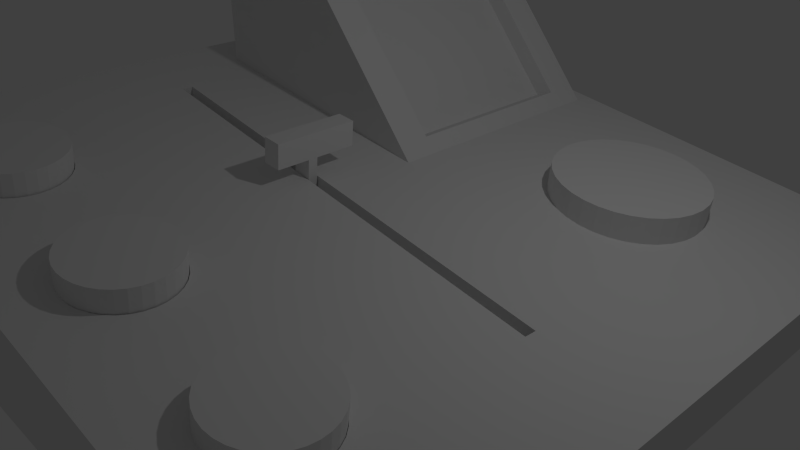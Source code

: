 # Source: control_panel.blend  (saved by Blender 2.76.0; exported with 4.5.12 LTS)
import bpy
from mathutils import Matrix  # noqa: F401  (used for matrix-valued properties, if any)

bpy.ops.wm.read_factory_settings(use_empty=True)
scene = bpy.context.scene
scene.name = 'Scene'

# ---- collections
col_collection_1 = bpy.data.collections.new('Collection 1'); scene.collection.children.link(col_collection_1)

# ---- world
world_world = bpy.data.worlds.new('World'); scene.world = world_world
world_world.color = (0.05088, 0.05088, 0.05088)
world_world.use_sun_shadow = False
world_world.sun_shadow_jitter_overblur = 0.0
world_world.cycles.sampling_method = 'MANUAL'
world_world.cycles.sample_map_resolution = 256

# ---- cameras
cam_camera = bpy.data.cameras.new('Camera')
cam_camera.clip_end = 100.0
cam_camera.lens = 35.0
cam_camera.sensor_width = 32.0
cam_camera.sensor_height = 18.0
cam_camera.ortho_scale = 7.314
cam_camera.dof.focus_distance = 0.0
cam_camera.dof.aperture_fstop = 128.0

# ---- lights
light_lamp = bpy.data.lights.new('Lamp', 'POINT')
light_lamp.transmission_factor = 0.0
light_lamp.cutoff_distance = 30.0
light_lamp.energy = 100.0
light_lamp.shadow_buffer_clip_start = 1.001
light_lamp.shadow_soft_size = 0.1
light_lamp.shadow_maximum_resolution = 0.006
light_lamp.use_absolute_resolution = True
light_lamp.cycles.use_multiple_importance_sampling = False

# ---- meshes
me_cylinder_003 = bpy.data.meshes.new('Cylinder.003')
me_cylinder_003.from_pydata([(0.0, 1.0, -1.0), (0.0, 1.0, 1.0), (0.1951, 0.9808, -1.0), (0.1951, 0.9808, 1.0), (0.3827, 0.9239, -1.0), (0.3827, 0.9239, 1.0), (0.5556, 0.8315, -1.0), (0.5556, 0.8315, 1.0), (0.7071, 0.7071, -1.0), (0.7071, 0.7071, 1.0), (0.8315, 0.5556, -1.0), (0.8315, 0.5556, 1.0), (0.9239, 0.3827, -1.0), (0.9239, 0.3827, 1.0), (0.9808, 0.1951, -1.0), (0.9808, 0.1951, 1.0), (1.0, 7.55e-08, -1.0), (1.0, 7.55e-08, 1.0), (0.9808, -0.1951, -1.0), (0.9808, -0.1951, 1.0), (0.9239, -0.3827, -1.0), (0.9239, -0.3827, 1.0), (0.8315, -0.5556, -1.0), (0.8315, -0.5556, 1.0), (0.7071, -0.7071, -1.0), (0.7071, -0.7071, 1.0), (0.5556, -0.8315, -1.0), (0.5556, -0.8315, 1.0), (0.3827, -0.9239, -1.0), (0.3827, -0.9239, 1.0), (0.1951, -0.9808, -1.0), (0.1951, -0.9808, 1.0), (-3.258e-07, -1.0, -1.0), (-3.258e-07, -1.0, 1.0), (-0.1951, -0.9808, -1.0), (-0.1951, -0.9808, 1.0), (-0.3827, -0.9239, -1.0), (-0.3827, -0.9239, 1.0), (-0.5556, -0.8315, -1.0), (-0.5556, -0.8315, 1.0), (-0.7071, -0.7071, -1.0), (-0.7071, -0.7071, 1.0), (-0.8315, -0.5556, -1.0), (-0.8315, -0.5556, 1.0), (-0.9239, -0.3827, -1.0), (-0.9239, -0.3827, 1.0), (-0.9808, -0.1951, -1.0), (-0.9808, -0.1951, 1.0), (-1.0, 9.656e-07, -1.0), (-1.0, 9.656e-07, 1.0), (-0.9808, 0.1951, -1.0), (-0.9808, 0.1951, 1.0), (-0.9239, 0.3827, -1.0), (-0.9239, 0.3827, 1.0), (-0.8315, 0.5556, -1.0), (-0.8315, 0.5556, 1.0), (-0.7071, 0.7071, -1.0), (-0.7071, 0.7071, 1.0), (-0.5556, 0.8315, -1.0), (-0.5556, 0.8315, 1.0), (-0.3827, 0.9239, -1.0), (-0.3827, 0.9239, 1.0), (-0.1951, 0.9808, -1.0), (-0.1951, 0.9808, 1.0)], [], [(0, 1, 3, 2), (2, 3, 5, 4), (4, 5, 7, 6), (6, 7, 9, 8), (8, 9, 11, 10), (10, 11, 13, 12), (12, 13, 15, 14), (14, 15, 17, 16), (16, 17, 19, 18), (18, 19, 21, 20), (20, 21, 23, 22), (22, 23, 25, 24), (24, 25, 27, 26), (26, 27, 29, 28), (28, 29, 31, 30), (30, 31, 33, 32), (32, 33, 35, 34), (34, 35, 37, 36), (36, 37, 39, 38), (38, 39, 41, 40), (40, 41, 43, 42), (42, 43, 45, 44), (44, 45, 47, 46), (46, 47, 49, 48), (48, 49, 51, 50), (50, 51, 53, 52), (52, 53, 55, 54), (54, 55, 57, 56), (56, 57, 59, 58), (58, 59, 61, 60), (3, 1, 63, 61, 59, 57, 55, 53, 51, 49, 47, 45, 43, 41, 39, 37, 35, 33, 31, 29, 27, 25, 23, 21, 19, 17, 15, 13, 11, 9, 7, 5), (62, 63, 1, 0), (60, 61, 63, 62), (0, 2, 4, 6, 8, 10, 12, 14, 16, 18, 20, 22, 24, 26, 28, 30, 32, 34, 36, 38, 40, 42, 44, 46, 48, 50, 52, 54, 56, 58, 60, 62)])
me_cylinder_003.use_remesh_preserve_volume = False
me_cylinder_003.use_remesh_preserve_attributes = False
me_cylinder_003.use_mirror_vertex_groups = False
me_cylinder_003.update()
me_cube_004 = bpy.data.meshes.new('Cube.004')
me_cube_004.from_pydata([(-1.32, -1.32, -1.32), (-1.32, -1.32, 1.32), (-1.32, 1.32, -1.32), (-1.32, 1.32, 1.32), (1.151, -0.9708, -1.014), (0.0338, -0.9708, 1.014), (1.151, 0.9708, -1.014), (0.0338, 0.9708, 1.014), (-0.1347, 1.32, 1.32), (1.32, 1.32, -1.32), (-0.1347, -1.32, 1.32), (1.32, -1.32, -1.32), (-0.1384, 0.9708, 0.9193), (0.9792, 0.9708, -1.109), (-0.1384, -0.9708, 0.9193), (0.9792, -0.9708, -1.109)], [], [(1, 3, 2, 0), (3, 8, 9, 2), (4, 6, 13, 15), (10, 1, 0, 11), (0, 2, 9, 11), (10, 8, 3, 1), (7, 6, 9, 8), (5, 7, 8, 10), (4, 5, 10, 11), (6, 4, 11, 9), (12, 14, 15, 13), (7, 5, 14, 12), (5, 4, 15, 14), (6, 7, 12, 13)])
me_cube_004.use_remesh_preserve_volume = False
me_cube_004.use_remesh_preserve_attributes = False
me_cube_004.use_mirror_vertex_groups = False
me_cube_004.update()
me_cube_003 = bpy.data.meshes.new('Cube.003')
me_cube_003.from_pydata([(-1.32, -1.32, -1.32), (-1.32, -1.32, 1.32), (-1.32, 1.32, -1.32), (-1.32, 1.32, 1.32), (1.32, -1.32, -1.32), (1.32, -1.32, 1.32), (1.32, 1.32, -1.32), (1.32, 1.32, 1.32), (-1.32, -0.2682, 1.32), (-1.32, 0.03306, 1.32), (-1.32, 0.03306, -1.32), (-1.32, -0.2682, -1.32), (1.32, 0.03306, 1.32), (1.32, -0.2682, 1.32), (1.32, -0.2682, -1.32), (1.32, 0.03306, -1.32), (-1.32, 0.03306, -4.685), (-1.32, -0.2682, -4.685), (1.32, -0.2682, -4.685), (1.32, 0.03306, -4.685)], [], [(9, 3, 2, 10), (3, 7, 6, 2), (13, 5, 4, 14), (5, 1, 0, 4), (10, 2, 6, 15), (12, 7, 3, 9), (5, 13, 8, 1), (13, 12, 9, 8), (0, 11, 14, 4), (15, 14, 18, 19), (7, 12, 15, 6), (12, 13, 14, 15), (1, 8, 11, 0), (8, 9, 10, 11), (17, 16, 19, 18), (11, 10, 16, 17), (14, 11, 17, 18), (10, 15, 19, 16)])
me_cube_003.use_remesh_preserve_volume = False
me_cube_003.use_remesh_preserve_attributes = False
me_cube_003.use_mirror_vertex_groups = False
me_cube_003.update()
me_cylinder_002 = bpy.data.meshes.new('Cylinder.002')
me_cylinder_002.from_pydata([(0.0, 1.0, -1.0), (0.0, 1.0, 1.0), (0.1951, 0.9808, -1.0), (0.1951, 0.9808, 1.0), (0.3827, 0.9239, -1.0), (0.3827, 0.9239, 1.0), (0.5556, 0.8315, -1.0), (0.5556, 0.8315, 1.0), (0.7071, 0.7071, -1.0), (0.7071, 0.7071, 1.0), (0.8315, 0.5556, -1.0), (0.8315, 0.5556, 1.0), (0.9239, 0.3827, -1.0), (0.9239, 0.3827, 1.0), (0.9808, 0.1951, -1.0), (0.9808, 0.1951, 1.0), (1.0, 7.55e-08, -1.0), (1.0, 7.55e-08, 1.0), (0.9808, -0.1951, -1.0), (0.9808, -0.1951, 1.0), (0.9239, -0.3827, -1.0), (0.9239, -0.3827, 1.0), (0.8315, -0.5556, -1.0), (0.8315, -0.5556, 1.0), (0.7071, -0.7071, -1.0), (0.7071, -0.7071, 1.0), (0.5556, -0.8315, -1.0), (0.5556, -0.8315, 1.0), (0.3827, -0.9239, -1.0), (0.3827, -0.9239, 1.0), (0.1951, -0.9808, -1.0), (0.1951, -0.9808, 1.0), (-3.258e-07, -1.0, -1.0), (-3.258e-07, -1.0, 1.0), (-0.1951, -0.9808, -1.0), (-0.1951, -0.9808, 1.0), (-0.3827, -0.9239, -1.0), (-0.3827, -0.9239, 1.0), (-0.5556, -0.8315, -1.0), (-0.5556, -0.8315, 1.0), (-0.7071, -0.7071, -1.0), (-0.7071, -0.7071, 1.0), (-0.8315, -0.5556, -1.0), (-0.8315, -0.5556, 1.0), (-0.9239, -0.3827, -1.0), (-0.9239, -0.3827, 1.0), (-0.9808, -0.1951, -1.0), (-0.9808, -0.1951, 1.0), (-1.0, 9.656e-07, -1.0), (-1.0, 9.656e-07, 1.0), (-0.9808, 0.1951, -1.0), (-0.9808, 0.1951, 1.0), (-0.9239, 0.3827, -1.0), (-0.9239, 0.3827, 1.0), (-0.8315, 0.5556, -1.0), (-0.8315, 0.5556, 1.0), (-0.7071, 0.7071, -1.0), (-0.7071, 0.7071, 1.0), (-0.5556, 0.8315, -1.0), (-0.5556, 0.8315, 1.0), (-0.3827, 0.9239, -1.0), (-0.3827, 0.9239, 1.0), (-0.1951, 0.9808, -1.0), (-0.1951, 0.9808, 1.0)], [], [(0, 1, 3, 2), (2, 3, 5, 4), (4, 5, 7, 6), (6, 7, 9, 8), (8, 9, 11, 10), (10, 11, 13, 12), (12, 13, 15, 14), (14, 15, 17, 16), (16, 17, 19, 18), (18, 19, 21, 20), (20, 21, 23, 22), (22, 23, 25, 24), (24, 25, 27, 26), (26, 27, 29, 28), (28, 29, 31, 30), (30, 31, 33, 32), (32, 33, 35, 34), (34, 35, 37, 36), (36, 37, 39, 38), (38, 39, 41, 40), (40, 41, 43, 42), (42, 43, 45, 44), (44, 45, 47, 46), (46, 47, 49, 48), (48, 49, 51, 50), (50, 51, 53, 52), (52, 53, 55, 54), (54, 55, 57, 56), (56, 57, 59, 58), (58, 59, 61, 60), (3, 1, 63, 61, 59, 57, 55, 53, 51, 49, 47, 45, 43, 41, 39, 37, 35, 33, 31, 29, 27, 25, 23, 21, 19, 17, 15, 13, 11, 9, 7, 5), (62, 63, 1, 0), (60, 61, 63, 62), (0, 2, 4, 6, 8, 10, 12, 14, 16, 18, 20, 22, 24, 26, 28, 30, 32, 34, 36, 38, 40, 42, 44, 46, 48, 50, 52, 54, 56, 58, 60, 62)])
me_cylinder_002.use_remesh_preserve_volume = False
me_cylinder_002.use_remesh_preserve_attributes = False
me_cylinder_002.use_mirror_vertex_groups = False
me_cylinder_002.update()
me_cylinder_001 = bpy.data.meshes.new('Cylinder.001')
me_cylinder_001.from_pydata([(0.0, 1.0, -1.0), (0.0, 1.0, 1.0), (0.1951, 0.9808, -1.0), (0.1951, 0.9808, 1.0), (0.3827, 0.9239, -1.0), (0.3827, 0.9239, 1.0), (0.5556, 0.8315, -1.0), (0.5556, 0.8315, 1.0), (0.7071, 0.7071, -1.0), (0.7071, 0.7071, 1.0), (0.8315, 0.5556, -1.0), (0.8315, 0.5556, 1.0), (0.9239, 0.3827, -1.0), (0.9239, 0.3827, 1.0), (0.9808, 0.1951, -1.0), (0.9808, 0.1951, 1.0), (1.0, 7.55e-08, -1.0), (1.0, 7.55e-08, 1.0), (0.9808, -0.1951, -1.0), (0.9808, -0.1951, 1.0), (0.9239, -0.3827, -1.0), (0.9239, -0.3827, 1.0), (0.8315, -0.5556, -1.0), (0.8315, -0.5556, 1.0), (0.7071, -0.7071, -1.0), (0.7071, -0.7071, 1.0), (0.5556, -0.8315, -1.0), (0.5556, -0.8315, 1.0), (0.3827, -0.9239, -1.0), (0.3827, -0.9239, 1.0), (0.1951, -0.9808, -1.0), (0.1951, -0.9808, 1.0), (-3.258e-07, -1.0, -1.0), (-3.258e-07, -1.0, 1.0), (-0.1951, -0.9808, -1.0), (-0.1951, -0.9808, 1.0), (-0.3827, -0.9239, -1.0), (-0.3827, -0.9239, 1.0), (-0.5556, -0.8315, -1.0), (-0.5556, -0.8315, 1.0), (-0.7071, -0.7071, -1.0), (-0.7071, -0.7071, 1.0), (-0.8315, -0.5556, -1.0), (-0.8315, -0.5556, 1.0), (-0.9239, -0.3827, -1.0), (-0.9239, -0.3827, 1.0), (-0.9808, -0.1951, -1.0), (-0.9808, -0.1951, 1.0), (-1.0, 9.656e-07, -1.0), (-1.0, 9.656e-07, 1.0), (-0.9808, 0.1951, -1.0), (-0.9808, 0.1951, 1.0), (-0.9239, 0.3827, -1.0), (-0.9239, 0.3827, 1.0), (-0.8315, 0.5556, -1.0), (-0.8315, 0.5556, 1.0), (-0.7071, 0.7071, -1.0), (-0.7071, 0.7071, 1.0), (-0.5556, 0.8315, -1.0), (-0.5556, 0.8315, 1.0), (-0.3827, 0.9239, -1.0), (-0.3827, 0.9239, 1.0), (-0.1951, 0.9808, -1.0), (-0.1951, 0.9808, 1.0)], [], [(0, 1, 3, 2), (2, 3, 5, 4), (4, 5, 7, 6), (6, 7, 9, 8), (8, 9, 11, 10), (10, 11, 13, 12), (12, 13, 15, 14), (14, 15, 17, 16), (16, 17, 19, 18), (18, 19, 21, 20), (20, 21, 23, 22), (22, 23, 25, 24), (24, 25, 27, 26), (26, 27, 29, 28), (28, 29, 31, 30), (30, 31, 33, 32), (32, 33, 35, 34), (34, 35, 37, 36), (36, 37, 39, 38), (38, 39, 41, 40), (40, 41, 43, 42), (42, 43, 45, 44), (44, 45, 47, 46), (46, 47, 49, 48), (48, 49, 51, 50), (50, 51, 53, 52), (52, 53, 55, 54), (54, 55, 57, 56), (56, 57, 59, 58), (58, 59, 61, 60), (3, 1, 63, 61, 59, 57, 55, 53, 51, 49, 47, 45, 43, 41, 39, 37, 35, 33, 31, 29, 27, 25, 23, 21, 19, 17, 15, 13, 11, 9, 7, 5), (62, 63, 1, 0), (60, 61, 63, 62), (0, 2, 4, 6, 8, 10, 12, 14, 16, 18, 20, 22, 24, 26, 28, 30, 32, 34, 36, 38, 40, 42, 44, 46, 48, 50, 52, 54, 56, 58, 60, 62)])
me_cylinder_001.use_remesh_preserve_volume = False
me_cylinder_001.use_remesh_preserve_attributes = False
me_cylinder_001.use_mirror_vertex_groups = False
me_cylinder_001.update()
me_cylinder = bpy.data.meshes.new('Cylinder')
me_cylinder.from_pydata([(0.0, 1.0, -1.0), (0.0, 1.0, 1.0), (0.1951, 0.9808, -1.0), (0.1951, 0.9808, 1.0), (0.3827, 0.9239, -1.0), (0.3827, 0.9239, 1.0), (0.5556, 0.8315, -1.0), (0.5556, 0.8315, 1.0), (0.7071, 0.7071, -1.0), (0.7071, 0.7071, 1.0), (0.8315, 0.5556, -1.0), (0.8315, 0.5556, 1.0), (0.9239, 0.3827, -1.0), (0.9239, 0.3827, 1.0), (0.9808, 0.1951, -1.0), (0.9808, 0.1951, 1.0), (1.0, 7.55e-08, -1.0), (1.0, 7.55e-08, 1.0), (0.9808, -0.1951, -1.0), (0.9808, -0.1951, 1.0), (0.9239, -0.3827, -1.0), (0.9239, -0.3827, 1.0), (0.8315, -0.5556, -1.0), (0.8315, -0.5556, 1.0), (0.7071, -0.7071, -1.0), (0.7071, -0.7071, 1.0), (0.5556, -0.8315, -1.0), (0.5556, -0.8315, 1.0), (0.3827, -0.9239, -1.0), (0.3827, -0.9239, 1.0), (0.1951, -0.9808, -1.0), (0.1951, -0.9808, 1.0), (-3.258e-07, -1.0, -1.0), (-3.258e-07, -1.0, 1.0), (-0.1951, -0.9808, -1.0), (-0.1951, -0.9808, 1.0), (-0.3827, -0.9239, -1.0), (-0.3827, -0.9239, 1.0), (-0.5556, -0.8315, -1.0), (-0.5556, -0.8315, 1.0), (-0.7071, -0.7071, -1.0), (-0.7071, -0.7071, 1.0), (-0.8315, -0.5556, -1.0), (-0.8315, -0.5556, 1.0), (-0.9239, -0.3827, -1.0), (-0.9239, -0.3827, 1.0), (-0.9808, -0.1951, -1.0), (-0.9808, -0.1951, 1.0), (-1.0, 9.656e-07, -1.0), (-1.0, 9.656e-07, 1.0), (-0.9808, 0.1951, -1.0), (-0.9808, 0.1951, 1.0), (-0.9239, 0.3827, -1.0), (-0.9239, 0.3827, 1.0), (-0.8315, 0.5556, -1.0), (-0.8315, 0.5556, 1.0), (-0.7071, 0.7071, -1.0), (-0.7071, 0.7071, 1.0), (-0.5556, 0.8315, -1.0), (-0.5556, 0.8315, 1.0), (-0.3827, 0.9239, -1.0), (-0.3827, 0.9239, 1.0), (-0.1951, 0.9808, -1.0), (-0.1951, 0.9808, 1.0)], [], [(0, 1, 3, 2), (2, 3, 5, 4), (4, 5, 7, 6), (6, 7, 9, 8), (8, 9, 11, 10), (10, 11, 13, 12), (12, 13, 15, 14), (14, 15, 17, 16), (16, 17, 19, 18), (18, 19, 21, 20), (20, 21, 23, 22), (22, 23, 25, 24), (24, 25, 27, 26), (26, 27, 29, 28), (28, 29, 31, 30), (30, 31, 33, 32), (32, 33, 35, 34), (34, 35, 37, 36), (36, 37, 39, 38), (38, 39, 41, 40), (40, 41, 43, 42), (42, 43, 45, 44), (44, 45, 47, 46), (46, 47, 49, 48), (48, 49, 51, 50), (50, 51, 53, 52), (52, 53, 55, 54), (54, 55, 57, 56), (56, 57, 59, 58), (58, 59, 61, 60), (3, 1, 63, 61, 59, 57, 55, 53, 51, 49, 47, 45, 43, 41, 39, 37, 35, 33, 31, 29, 27, 25, 23, 21, 19, 17, 15, 13, 11, 9, 7, 5), (62, 63, 1, 0), (60, 61, 63, 62), (0, 2, 4, 6, 8, 10, 12, 14, 16, 18, 20, 22, 24, 26, 28, 30, 32, 34, 36, 38, 40, 42, 44, 46, 48, 50, 52, 54, 56, 58, 60, 62)])
me_cylinder.use_remesh_preserve_volume = False
me_cylinder.use_remesh_preserve_attributes = False
me_cylinder.use_mirror_vertex_groups = False
me_cylinder.update()
me_cube_001 = bpy.data.meshes.new('Cube.001')
me_cube_001.from_pydata([(-1.32, -1.32, 8.219), (-1.32, 1.32, 8.219), (-1.32, 1.32, -1.32), (-1.32, -1.32, -1.32), (1.32, -1.32, 1.32), (1.32, -1.32, -1.32), (-1.135, 0.2117, 7.737), (-0.9927, -0.1503, 7.364), (-0.9915, -0.1058, 7.361), (0.8773, -0.1596, 2.477), (-0.03204, 0.2117, 4.853), (-1.135, 1.253, 7.737), (-0.03204, 1.253, 4.853), (-0.03204, 1.202, 4.853), (-0.03204, 0.2632, 4.853), (1.32, 1.32, 1.32), (1.32, 1.32, -1.32), (0.6995, -1.142, 2.942), (0.6631, -1.138, 3.037), (0.6281, -1.127, 3.128), (0.5959, -1.11, 3.212), (0.5676, -1.086, 3.286), (0.5444, -1.057, 3.347), (0.5272, -1.025, 3.392), (0.5165, -0.9891, 3.42), (0.5129, -0.9521, 3.429), (0.5164, -0.9151, 3.42), (0.527, -0.8795, 3.392), (0.5442, -0.8467, 3.347), (0.5674, -0.818, 3.287), (0.5956, -0.7943, 3.213), (0.6278, -0.7768, 3.129), (0.1598, -0.879, 4.352), (0.1705, -0.9146, 4.324), (0.1742, -0.9516, 4.314), (0.1706, -0.9886, 4.324), (0.16, -1.024, 4.352), (0.1427, -1.057, 4.397), (0.1194, -1.086, 4.457), (0.09108, -1.109, 4.532), (0.05872, -1.127, 4.616), (0.02359, -1.138, 4.708), (-0.01295, -1.141, 4.803), (-0.7329, -1.141, 6.685), (-0.7694, -1.138, 6.78), (-0.8046, -1.127, 6.872), (-0.837, -1.11, 6.957), (-0.8654, -1.086, 7.031), (-0.8887, -1.057, 7.092), (-0.906, -1.025, 7.137), (-0.9167, -0.989, 7.165), (-0.9204, -0.952, 7.175), (-0.9168, -0.915, 7.166), (-0.9062, -0.8794, 7.138), (-0.8889, -0.8466, 7.093), (-0.8656, -0.8179, 7.032), (-0.8373, -0.7943, 6.958), (-0.8049, -0.7767, 6.873), (-0.7698, -0.7659, 6.781), (-0.7333, -0.7622, 6.686), (-1.003, -0.1525, 6.285), (-1.002, -0.1081, 6.257), (0.8646, -0.1622, 1.201), (0.876, -0.2041, 2.48), (-0.6967, -0.7658, 6.59), (-0.6616, -0.7765, 6.499), (-0.6292, -0.794, 6.414), (-0.6007, -0.8176, 6.34), (-0.169, -0.8466, 5.211), (-0.1457, -0.8178, 5.15), (-0.1174, -0.7942, 5.076), (-0.08501, -0.7767, 4.992), (-0.04988, -0.7658, 4.9), (-0.01334, -0.7622, 4.804), (0.02321, -0.7658, 4.709), (0.05836, -0.7765, 4.617), (0.09076, -0.794, 4.532), (0.1192, -0.8176, 4.458), (0.1425, -0.8463, 4.397), (0.6627, -0.766, 3.038), (0.6991, -0.7623, 2.943), (0.7355, -0.7659, 2.848), (0.7705, -0.7766, 2.756), (0.8027, -0.7941, 2.672), (0.831, -0.8177, 2.598), (0.8542, -0.8464, 2.537), (0.8714, -0.8792, 2.492), (0.8821, -0.9147, 2.464), (0.8857, -0.9517, 2.455), (0.8822, -0.9887, 2.464), (0.8716, -1.024, 2.492), (0.8544, -1.057, 2.537), (0.8313, -1.086, 2.597), (0.803, -1.109, 2.671), (0.7708, -1.127, 2.755), (0.7359, -1.138, 2.847), (0.6736, -1.142, 0.09183), (0.6372, -1.138, 0.1826), (0.6021, -1.128, 0.2695), (0.5699, -1.11, 0.3493), (0.5415, -1.087, 0.4187), (0.5183, -1.058, 0.4753), (0.501, -1.025, 0.5168), (0.4903, -0.9896, 0.5416), (0.4867, -0.9527, 0.5488), (0.4902, -0.9157, 0.538), (0.5008, -0.8801, 0.5097), (0.518, -0.8473, 0.4651), (0.5411, -0.8185, 0.4057), (0.5694, -0.7949, 0.3339), (0.6016, -0.7773, 0.2525), (0.1211, -0.8798, 0.09635), (0.1318, -0.9154, 0.07142), (0.1355, -0.9524, 0.06422), (0.132, -0.9894, 0.07502), (0.1213, -1.025, 0.1034), (0.1041, -1.058, 0.1483), (0.08078, -1.087, 0.2079), (0.0524, -1.11, 0.2801), (0.02001, -1.128, 0.3619), (-0.01515, -1.139, 0.4503), (-0.05172, -1.142, 0.5419), (-0.0495, -1.138, 4.899), (-0.08465, -1.127, 4.991), (-0.117, -1.11, 5.076), (-0.1455, -1.086, 5.15), (-0.1688, -1.057, 5.211), (-0.1861, -1.025, 5.256), (-0.1968, -0.989, 5.284), (-0.2005, -0.952, 5.293), (-0.1969, -0.915, 5.284), (-0.1863, -0.8794, 5.256), (-0.5774, -0.8463, 6.279), (-0.5601, -0.8791, 6.233), (-0.5494, -0.9146, 6.205), (-0.5457, -0.9516, 6.196), (-0.5493, -0.9886, 6.205), (-0.5599, -1.024, 6.233), (-0.5772, -1.057, 6.278), (-0.6005, -1.086, 6.339), (-0.6288, -1.109, 6.413), (-0.6612, -1.127, 6.498), (-0.6963, -1.138, 6.589), (-0.7702, -1.142, 2.58), (-0.8068, -1.139, 2.671), (-0.842, -1.128, 2.758), (-0.8744, -1.11, 2.838), (-0.9029, -1.087, 2.908), (-0.9262, -1.058, 2.965), (-0.9436, -1.025, 3.007), (-0.9543, -0.9898, 3.032), (-0.958, -0.9528, 3.039), (-0.9545, -0.9158, 3.028), (-0.9438, -0.8802, 3.0), (-0.9266, -0.8474, 2.955), (-0.9033, -0.8187, 2.895), (-0.8749, -0.795, 2.823), (-0.8425, -0.7775, 2.741), (-0.8074, -0.7667, 2.653), (-0.7708, -0.763, 2.561), (0.8636, -0.2067, 1.229), (-0.7342, -0.7666, 2.47), (-0.699, -0.7773, 2.383), (-0.6666, -0.7948, 2.302), (-0.6381, -0.8184, 2.233), (-0.2081, -0.8474, 0.917), (-0.1848, -0.8187, 0.8573), (-0.1564, -0.795, 0.7852), (-0.124, -0.7775, 0.7034), (-0.08886, -0.7667, 0.615), (-0.05229, -0.763, 0.5234), (-0.0157, -0.7666, 0.4322), (0.01949, -0.7773, 0.3449), (0.05193, -0.7948, 0.2647), (0.08038, -0.8184, 0.1949), (0.1037, -0.8471, 0.138), (0.6366, -0.7665, 0.1645), (0.673, -0.7628, 0.07338), (0.7094, -0.7664, -0.01739), (0.7444, -0.7772, -0.1043), (0.7767, -0.7947, -0.1841), (0.805, -0.8182, -0.2535), (0.8283, -0.8469, -0.3101), (0.8456, -0.8797, -0.3516), (0.8562, -0.9153, -0.3764), (0.8599, -0.9523, -0.3836), (0.8564, -0.9893, -0.3728), (0.8458, -1.025, -0.3445), (0.8286, -1.058, -0.2999), (0.8054, -1.086, -0.2405), (0.7772, -1.11, -0.1687), (0.745, -1.128, -0.08727), (0.71, -1.138, 0.0007051), (-0.2253, -0.8802, 0.9619), (-0.236, -0.9158, 0.9903), (-0.2395, -0.9528, 1.001), (-0.2359, -0.9898, 0.9939), (-0.2251, -1.025, 0.9689), (-0.2078, -1.058, 0.9272), (-0.1844, -1.087, 0.8704), (-0.1559, -1.11, 0.8006), (-0.1235, -1.128, 0.7204), (-0.08831, -1.139, 0.6331), (-0.6147, -0.8471, 2.176), (-0.5974, -0.8798, 2.134), (-0.5866, -0.9154, 2.109), (-0.583, -0.9524, 2.102), (-0.5865, -0.9894, 2.113), (-0.5972, -1.025, 2.141), (-0.6144, -1.058, 2.186), (-0.6377, -1.087, 2.246), (-0.6661, -1.11, 2.318), (-0.6985, -1.128, 2.4), (-0.7336, -1.139, 2.488), (-1.135, 0.2117, 4.309), (-1.135, 1.253, 4.309), (-0.00507, 1.253, 4.309), (-0.00507, 0.2117, 4.309)], [], [(0, 1, 2, 3), (4, 0, 3, 5), (6, 1, 0, 7, 8, 9, 10), (11, 12, 13, 14, 10, 9, 15, 1, 6), (1, 15, 16, 2), (3, 2, 16, 5), (15, 4, 5, 16), (0, 4, 17, 18, 19, 20, 21, 22, 23, 24, 25, 26, 27, 28, 29, 30, 31, 32, 33, 34, 35, 36, 37, 38, 39, 40, 41, 42, 43), (44, 45, 46, 47, 48, 49, 50, 51, 52, 53, 54, 55, 56, 57, 58, 59, 7, 0, 43), (8, 7, 60, 61), (9, 8, 61, 62), (4, 15, 9, 63, 7, 59, 64, 65, 66, 67, 68, 69, 70, 71, 72, 73, 74, 75, 76, 77, 78, 32, 31, 79, 80, 81, 82, 83, 84, 85, 86, 87, 88, 89, 90, 91, 92, 93, 94, 95, 17), (18, 17, 96, 97), (19, 18, 97, 98), (20, 19, 98, 99), (21, 20, 99, 100), (22, 21, 100, 101), (23, 22, 101, 102), (24, 23, 102, 103), (25, 24, 103, 104), (26, 25, 104, 105), (27, 26, 105, 106), (28, 27, 106, 107), (29, 28, 107, 108), (30, 29, 108, 109), (31, 30, 109, 110), (33, 32, 111, 112), (34, 33, 112, 113), (35, 34, 113, 114), (36, 35, 114, 115), (37, 36, 115, 116), (38, 37, 116, 117), (39, 38, 117, 118), (40, 39, 118, 119), (41, 40, 119, 120), (42, 41, 120, 121), (122, 123, 124, 125, 126, 127, 128, 129, 130, 131, 68, 67, 132, 133, 134, 135, 136, 137, 138, 139, 140, 141, 142, 43, 42), (44, 43, 143, 144), (45, 44, 144, 145), (46, 45, 145, 146), (47, 46, 146, 147), (48, 47, 147, 148), (49, 48, 148, 149), (50, 49, 149, 150), (51, 50, 150, 151), (52, 51, 151, 152), (53, 52, 152, 153), (54, 53, 153, 154), (55, 54, 154, 155), (56, 55, 155, 156), (57, 56, 156, 157), (58, 57, 157, 158), (59, 58, 158, 159), (7, 63, 160, 60), (60, 160, 62, 61), (63, 9, 62, 160), (64, 59, 159, 161), (65, 64, 161, 162), (66, 65, 162, 163), (67, 66, 163, 164), (69, 68, 165, 166), (70, 69, 166, 167), (71, 70, 167, 168), (72, 71, 168, 169), (73, 72, 169, 170), (74, 73, 170, 171), (75, 74, 171, 172), (76, 75, 172, 173), (77, 76, 173, 174), (78, 77, 174, 175), (32, 78, 175, 111), (79, 31, 110, 176), (80, 79, 176, 177), (81, 80, 177, 178), (82, 81, 178, 179), (83, 82, 179, 180), (84, 83, 180, 181), (85, 84, 181, 182), (86, 85, 182, 183), (87, 86, 183, 184), (88, 87, 184, 185), (89, 88, 185, 186), (90, 89, 186, 187), (91, 90, 187, 188), (92, 91, 188, 189), (93, 92, 189, 190), (94, 93, 190, 191), (95, 94, 191, 192), (17, 95, 192, 96), (177, 176, 110, 109, 108, 107, 106, 105, 104, 103, 102, 101, 100, 99, 98, 97, 96, 192, 191, 190, 189, 188, 187, 186, 185, 184, 183, 182, 181, 180, 179, 178), (170, 169, 168, 167, 166, 165, 193, 194, 195, 196, 197, 198, 199, 200, 201, 202, 121, 120, 119, 118, 117, 116, 115, 114, 113, 112, 111, 175, 174, 173, 172, 171), (122, 42, 121, 202), (123, 122, 202, 201), (124, 123, 201, 200), (125, 124, 200, 199), (126, 125, 199, 198), (127, 126, 198, 197), (128, 127, 197, 196), (129, 128, 196, 195), (130, 129, 195, 194), (131, 130, 194, 193), (68, 131, 193, 165), (132, 67, 164, 203), (133, 132, 203, 204), (134, 133, 204, 205), (135, 134, 205, 206), (136, 135, 206, 207), (137, 136, 207, 208), (138, 137, 208, 209), (139, 138, 209, 210), (140, 139, 210, 211), (141, 140, 211, 212), (142, 141, 212, 213), (43, 142, 213, 143), (159, 158, 157, 156, 155, 154, 153, 152, 151, 150, 149, 148, 147, 146, 145, 144, 143, 213, 212, 211, 210, 209, 208, 207, 206, 205, 204, 203, 164, 163, 162, 161), (11, 6, 214, 215), (12, 11, 215, 216), (214, 217, 216, 215), (6, 10, 217, 214), (13, 12, 216), (14, 13, 216, 217), (10, 14, 217)])
me_cube_001.use_remesh_preserve_volume = False
me_cube_001.use_remesh_preserve_attributes = False
me_cube_001.use_mirror_vertex_groups = False
me_cube_001.update()

# ---- objects
ob_bigbutton = bpy.data.objects.new('BigButton', me_cylinder_003)
ob_screen = bpy.data.objects.new('Screen', me_cube_004)
ob_slider = bpy.data.objects.new('Slider', me_cube_003)
ob_button3 = bpy.data.objects.new('Button3', me_cylinder_002)
ob_button2 = bpy.data.objects.new('Button2', me_cylinder_001)
ob_button1 = bpy.data.objects.new('Button1', me_cylinder)
ob_panel = bpy.data.objects.new('Panel', me_cube_001)
ob_lamp = bpy.data.objects.new('Lamp', light_lamp)
ob_camera = bpy.data.objects.new('Camera', cam_camera)

# ---- transforms, parenting, visibility, modifiers, constraints
ob_bigbutton.location = (2.095, 2.42, 0.6561)
ob_bigbutton.rotation_euler = (0.0, 0.1379, 0.0)
ob_bigbutton.scale = (1.0, 1.0, 0.3581)
ob_bigbutton.lineart.crease_threshold = 0.0
ob_screen.location = (-1.984, 2.549, 2.225)
ob_screen.scale = (1.49, 1.373, 1.0)
ob_screen.lineart.crease_threshold = 0.0
ob_slider.location = (-0.5661, -0.4852, 1.525)
ob_slider.rotation_euler = (0.0, 0.1118, 0.0)
ob_slider.scale = (-0.09977, 0.4324, 0.1282)
ob_slider.lineart.crease_threshold = 0.0
ob_button3.location = (2.417, -3.313, 0.5434)
ob_button3.rotation_euler = (-0.002968, 0.1496, 0.001054)
ob_button3.scale = (0.6539, 0.6598, 0.3681)
ob_button3.lineart.crease_threshold = 0.0
_m = ob_button3.modifiers.new('Boolean', 'BOOLEAN')
_m.operation = 'INTERSECT'
_m.solver = 'FAST'
ob_button2.location = (-0.08259, -3.313, 0.8516)
ob_button2.rotation_euler = (-0.002968, 0.1496, 0.001054)
ob_button2.scale = (0.6567, 0.6598, 0.4495)
ob_button2.lineart.crease_threshold = 0.0
_m = ob_button2.modifiers.new('Boolean', 'BOOLEAN')
_m.operation = 'INTERSECT'
_m.solver = 'FAST'
ob_button1.location = (-2.583, -3.313, 1.288)
ob_button1.rotation_euler = (-0.002968, 0.1496, 0.001054)
ob_button1.scale = (0.6548, 0.6598, 0.4145)
ob_button1.lineart.crease_threshold = 0.0
_m = ob_button1.modifiers.new('Boolean', 'BOOLEAN')
_m.operation = 'INTERSECT'
_m.solver = 'FAST'
ob_panel.location = (0.0, 0.0, 0.0)
ob_panel.scale = (3.48, 3.48, 0.21)
ob_panel.lineart.crease_threshold = 0.0
_m = ob_panel.modifiers.new('Boolean', 'BOOLEAN')
_m.object = ob_bigbutton
_m.solver = 'FAST'
ob_lamp.location = (4.076, 1.005, 5.904)
ob_lamp.rotation_euler = (0.6503, 0.05522, 1.866)
ob_lamp.lock_rotations_4d = False
ob_lamp.empty_display_type = 'ARROWS'
ob_lamp.color = (0.0, 0.0, 0.0, 0.0)
ob_lamp.lineart.crease_threshold = 0.0
ob_camera.location = (7.481, -6.508, 5.344)
ob_camera.rotation_euler = (1.109, 0.01082, 0.8149)
ob_camera.lock_rotations_4d = False
ob_camera.empty_display_type = 'ARROWS'
ob_camera.color = (0.0, 0.0, 0.0, 0.0)
ob_camera.display_type = 'WIRE'
ob_camera.lineart.crease_threshold = 0.0

# ---- collection membership
col_collection_1.objects.link(ob_bigbutton)
col_collection_1.objects.link(ob_screen)
col_collection_1.objects.link(ob_slider)
col_collection_1.objects.link(ob_button3)
col_collection_1.objects.link(ob_button2)
col_collection_1.objects.link(ob_button1)
col_collection_1.objects.link(ob_panel)
col_collection_1.objects.link(ob_lamp)
col_collection_1.objects.link(ob_camera)

# ---- scene / render settings (as saved in the file)
scene.camera = ob_camera
scene.frame_start = 1; scene.frame_end = 250; scene.frame_set(1)
scene.render.engine = 'BLENDER_EEVEE_NEXT'
scene.render.resolution_percentage = 50
scene.render.dither_intensity = 0.0
scene.cycles.use_denoising = False
scene.cycles.samples = 10
scene.cycles.sampling_pattern = 'TABULATED_SOBOL'
scene.cycles.light_sampling_threshold = 0.0
scene.cycles.use_adaptive_sampling = False
scene.cycles.use_light_tree = False
scene.cycles.blur_glossy = 0.0
scene.cycles.pixel_filter_type = 'GAUSSIAN'
scene.cycles.sample_clamp_indirect = 0.0
scene.view_settings.view_transform = 'Standard'
bpy.context.view_layer.update()
